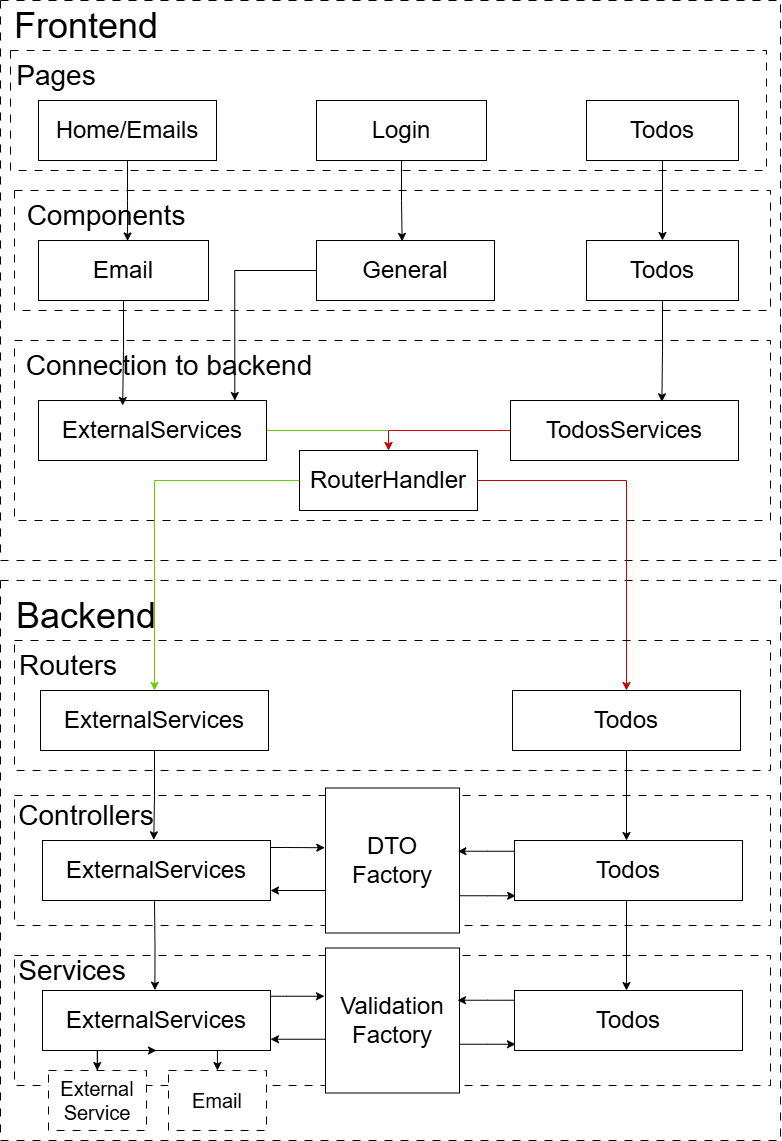

The diagram above was exported from draw.io. Its source (the exported page's mxGraphModel, read from the mxfile embedded in the PNG):
<mxGraphModel dx="2625" dy="1393" grid="1" gridSize="10" guides="1" tooltips="1" connect="1" arrows="1" fold="1" page="1" pageScale="1" pageWidth="827" pageHeight="1169" math="0" shadow="0">
  <root>
    <mxCell id="0" />
    <mxCell id="1" parent="0" />
    <mxCell id="NzEJbPNWl4_iR55TGDXr-1" value="" style="rounded=0;whiteSpace=wrap;html=1;fillColor=none;dashed=1;dashPattern=8 8;" vertex="1" parent="1">
      <mxGeometry x="24" y="10" width="780" height="560" as="geometry" />
    </mxCell>
    <mxCell id="NzEJbPNWl4_iR55TGDXr-2" value="" style="rounded=0;whiteSpace=wrap;html=1;fillColor=none;dashed=1;dashPattern=8 8;" vertex="1" parent="1">
      <mxGeometry x="24" y="590" width="780" height="560" as="geometry" />
    </mxCell>
    <mxCell id="NzEJbPNWl4_iR55TGDXr-8" value="" style="rounded=0;whiteSpace=wrap;html=1;fillColor=none;dashed=1;dashPattern=8 8;" vertex="1" parent="1">
      <mxGeometry x="34" y="60" width="756" height="120" as="geometry" />
    </mxCell>
    <mxCell id="NzEJbPNWl4_iR55TGDXr-3" value="Frontend" style="text;html=1;align=center;verticalAlign=middle;whiteSpace=wrap;rounded=0;fontSize=36;" vertex="1" parent="1">
      <mxGeometry x="80" y="20" width="60" height="30" as="geometry" />
    </mxCell>
    <mxCell id="NzEJbPNWl4_iR55TGDXr-4" value="Backend" style="text;html=1;align=center;verticalAlign=middle;whiteSpace=wrap;rounded=0;fontSize=36;" vertex="1" parent="1">
      <mxGeometry x="80" y="610" width="60" height="30" as="geometry" />
    </mxCell>
    <mxCell id="NzEJbPNWl4_iR55TGDXr-5" value="Home/Emails" style="rounded=0;whiteSpace=wrap;html=1;fontSize=24;" vertex="1" parent="1">
      <mxGeometry x="62" y="110" width="178" height="60" as="geometry" />
    </mxCell>
    <mxCell id="NzEJbPNWl4_iR55TGDXr-28" style="edgeStyle=orthogonalEdgeStyle;rounded=0;orthogonalLoop=1;jettySize=auto;html=1;entryX=0.481;entryY=0.015;entryDx=0;entryDy=0;entryPerimeter=0;" edge="1" parent="1" source="NzEJbPNWl4_iR55TGDXr-6" target="NzEJbPNWl4_iR55TGDXr-14">
      <mxGeometry relative="1" as="geometry" />
    </mxCell>
    <mxCell id="NzEJbPNWl4_iR55TGDXr-6" value="Login" style="rounded=0;whiteSpace=wrap;html=1;fontSize=24;" vertex="1" parent="1">
      <mxGeometry x="340" y="110" width="170" height="60" as="geometry" />
    </mxCell>
    <mxCell id="NzEJbPNWl4_iR55TGDXr-27" style="edgeStyle=orthogonalEdgeStyle;rounded=0;orthogonalLoop=1;jettySize=auto;html=1;entryX=0.5;entryY=0;entryDx=0;entryDy=0;" edge="1" parent="1" source="NzEJbPNWl4_iR55TGDXr-7" target="NzEJbPNWl4_iR55TGDXr-16">
      <mxGeometry relative="1" as="geometry" />
    </mxCell>
    <mxCell id="NzEJbPNWl4_iR55TGDXr-7" value="Todos" style="rounded=0;whiteSpace=wrap;html=1;fontSize=24;" vertex="1" parent="1">
      <mxGeometry x="610" y="110" width="152" height="60" as="geometry" />
    </mxCell>
    <mxCell id="NzEJbPNWl4_iR55TGDXr-11" value="Pages" style="text;html=1;align=center;verticalAlign=middle;whiteSpace=wrap;rounded=0;fontSize=28;" vertex="1" parent="1">
      <mxGeometry x="50" y="70" width="60" height="30" as="geometry" />
    </mxCell>
    <mxCell id="NzEJbPNWl4_iR55TGDXr-12" value="" style="rounded=0;whiteSpace=wrap;html=1;fillColor=none;dashed=1;dashPattern=8 8;" vertex="1" parent="1">
      <mxGeometry x="38" y="200" width="756" height="120" as="geometry" />
    </mxCell>
    <mxCell id="NzEJbPNWl4_iR55TGDXr-13" value="Components" style="text;html=1;align=center;verticalAlign=middle;whiteSpace=wrap;rounded=0;fontSize=28;" vertex="1" parent="1">
      <mxGeometry x="100" y="210" width="60" height="30" as="geometry" />
    </mxCell>
    <mxCell id="NzEJbPNWl4_iR55TGDXr-14" value="General" style="rounded=0;whiteSpace=wrap;html=1;fontSize=24;" vertex="1" parent="1">
      <mxGeometry x="340" y="250" width="178" height="60" as="geometry" />
    </mxCell>
    <mxCell id="NzEJbPNWl4_iR55TGDXr-15" value="Email" style="rounded=0;whiteSpace=wrap;html=1;fontSize=24;" vertex="1" parent="1">
      <mxGeometry x="62" y="250" width="170" height="60" as="geometry" />
    </mxCell>
    <mxCell id="NzEJbPNWl4_iR55TGDXr-16" value="Todos" style="rounded=0;whiteSpace=wrap;html=1;fontSize=24;" vertex="1" parent="1">
      <mxGeometry x="610" y="250" width="152" height="60" as="geometry" />
    </mxCell>
    <mxCell id="NzEJbPNWl4_iR55TGDXr-17" value="" style="rounded=0;whiteSpace=wrap;html=1;fillColor=none;dashed=1;dashPattern=8 8;" vertex="1" parent="1">
      <mxGeometry x="38" y="350" width="756" height="180" as="geometry" />
    </mxCell>
    <mxCell id="NzEJbPNWl4_iR55TGDXr-18" value="Connection to backend" style="text;html=1;align=center;verticalAlign=middle;whiteSpace=wrap;rounded=0;fontSize=28;" vertex="1" parent="1">
      <mxGeometry x="38" y="360" width="310" height="30" as="geometry" />
    </mxCell>
    <mxCell id="NzEJbPNWl4_iR55TGDXr-34" style="edgeStyle=orthogonalEdgeStyle;rounded=0;orthogonalLoop=1;jettySize=auto;html=1;entryX=0.5;entryY=0;entryDx=0;entryDy=0;strokeColor=#CC0000;" edge="1" parent="1" source="NzEJbPNWl4_iR55TGDXr-19" target="NzEJbPNWl4_iR55TGDXr-33">
      <mxGeometry relative="1" as="geometry" />
    </mxCell>
    <mxCell id="NzEJbPNWl4_iR55TGDXr-35" style="edgeStyle=orthogonalEdgeStyle;rounded=0;orthogonalLoop=1;jettySize=auto;html=1;entryX=0.5;entryY=0;entryDx=0;entryDy=0;strokeColor=#66CC00;" edge="1" parent="1" source="NzEJbPNWl4_iR55TGDXr-19" target="NzEJbPNWl4_iR55TGDXr-32">
      <mxGeometry relative="1" as="geometry" />
    </mxCell>
    <mxCell id="NzEJbPNWl4_iR55TGDXr-19" value="RouterHandler" style="rounded=0;whiteSpace=wrap;html=1;fontSize=24;" vertex="1" parent="1">
      <mxGeometry x="323" y="460" width="178" height="60" as="geometry" />
    </mxCell>
    <mxCell id="NzEJbPNWl4_iR55TGDXr-23" style="edgeStyle=orthogonalEdgeStyle;rounded=0;orthogonalLoop=1;jettySize=auto;html=1;entryX=0.5;entryY=0;entryDx=0;entryDy=0;strokeColor=#66CC00;" edge="1" parent="1" source="NzEJbPNWl4_iR55TGDXr-20" target="NzEJbPNWl4_iR55TGDXr-19">
      <mxGeometry relative="1" as="geometry" />
    </mxCell>
    <mxCell id="NzEJbPNWl4_iR55TGDXr-20" value="ExternalServices" style="rounded=0;whiteSpace=wrap;html=1;fontSize=24;" vertex="1" parent="1">
      <mxGeometry x="62" y="410" width="228" height="60" as="geometry" />
    </mxCell>
    <mxCell id="NzEJbPNWl4_iR55TGDXr-22" style="edgeStyle=orthogonalEdgeStyle;rounded=0;orthogonalLoop=1;jettySize=auto;html=1;entryX=0.5;entryY=0;entryDx=0;entryDy=0;strokeColor=#CC0000;" edge="1" parent="1" source="NzEJbPNWl4_iR55TGDXr-21" target="NzEJbPNWl4_iR55TGDXr-19">
      <mxGeometry relative="1" as="geometry" />
    </mxCell>
    <mxCell id="NzEJbPNWl4_iR55TGDXr-21" value="TodosServices" style="rounded=0;whiteSpace=wrap;html=1;fontSize=24;" vertex="1" parent="1">
      <mxGeometry x="534" y="410" width="228" height="60" as="geometry" />
    </mxCell>
    <mxCell id="NzEJbPNWl4_iR55TGDXr-24" style="edgeStyle=orthogonalEdgeStyle;rounded=0;orthogonalLoop=1;jettySize=auto;html=1;entryX=0.369;entryY=0.083;entryDx=0;entryDy=0;entryPerimeter=0;" edge="1" parent="1" source="NzEJbPNWl4_iR55TGDXr-15" target="NzEJbPNWl4_iR55TGDXr-20">
      <mxGeometry relative="1" as="geometry" />
    </mxCell>
    <mxCell id="NzEJbPNWl4_iR55TGDXr-25" style="edgeStyle=orthogonalEdgeStyle;rounded=0;orthogonalLoop=1;jettySize=auto;html=1;entryX=0.861;entryY=0.001;entryDx=0;entryDy=0;entryPerimeter=0;" edge="1" parent="1" source="NzEJbPNWl4_iR55TGDXr-14" target="NzEJbPNWl4_iR55TGDXr-20">
      <mxGeometry relative="1" as="geometry" />
    </mxCell>
    <mxCell id="NzEJbPNWl4_iR55TGDXr-26" style="edgeStyle=orthogonalEdgeStyle;rounded=0;orthogonalLoop=1;jettySize=auto;html=1;entryX=0.664;entryY=0.022;entryDx=0;entryDy=0;entryPerimeter=0;" edge="1" parent="1" source="NzEJbPNWl4_iR55TGDXr-16" target="NzEJbPNWl4_iR55TGDXr-21">
      <mxGeometry relative="1" as="geometry" />
    </mxCell>
    <mxCell id="NzEJbPNWl4_iR55TGDXr-29" style="edgeStyle=orthogonalEdgeStyle;rounded=0;orthogonalLoop=1;jettySize=auto;html=1;entryX=0.524;entryY=0.008;entryDx=0;entryDy=0;entryPerimeter=0;" edge="1" parent="1" source="NzEJbPNWl4_iR55TGDXr-5" target="NzEJbPNWl4_iR55TGDXr-15">
      <mxGeometry relative="1" as="geometry" />
    </mxCell>
    <mxCell id="NzEJbPNWl4_iR55TGDXr-30" value="" style="rounded=0;whiteSpace=wrap;html=1;fillColor=none;dashed=1;dashPattern=8 8;" vertex="1" parent="1">
      <mxGeometry x="38" y="650" width="756" height="130" as="geometry" />
    </mxCell>
    <mxCell id="NzEJbPNWl4_iR55TGDXr-31" value="Routers" style="text;html=1;align=center;verticalAlign=middle;whiteSpace=wrap;rounded=0;fontSize=28;" vertex="1" parent="1">
      <mxGeometry x="62" y="660" width="60" height="30" as="geometry" />
    </mxCell>
    <mxCell id="NzEJbPNWl4_iR55TGDXr-40" style="edgeStyle=orthogonalEdgeStyle;rounded=0;orthogonalLoop=1;jettySize=auto;html=1;entryX=0.488;entryY=-0.011;entryDx=0;entryDy=0;entryPerimeter=0;" edge="1" parent="1" source="NzEJbPNWl4_iR55TGDXr-32" target="NzEJbPNWl4_iR55TGDXr-38">
      <mxGeometry relative="1" as="geometry" />
    </mxCell>
    <mxCell id="NzEJbPNWl4_iR55TGDXr-32" value="ExternalServices" style="rounded=0;whiteSpace=wrap;html=1;fontSize=24;" vertex="1" parent="1">
      <mxGeometry x="64" y="700" width="228" height="60" as="geometry" />
    </mxCell>
    <mxCell id="NzEJbPNWl4_iR55TGDXr-33" value="Todos" style="rounded=0;whiteSpace=wrap;html=1;fontSize=24;" vertex="1" parent="1">
      <mxGeometry x="536" y="700" width="228" height="60" as="geometry" />
    </mxCell>
    <mxCell id="NzEJbPNWl4_iR55TGDXr-36" value="" style="rounded=0;whiteSpace=wrap;html=1;fillColor=none;dashed=1;dashPattern=8 8;" vertex="1" parent="1">
      <mxGeometry x="38" y="805" width="756" height="130" as="geometry" />
    </mxCell>
    <mxCell id="NzEJbPNWl4_iR55TGDXr-37" value="Controllers" style="text;html=1;align=center;verticalAlign=middle;whiteSpace=wrap;rounded=0;fontSize=28;" vertex="1" parent="1">
      <mxGeometry x="80" y="810" width="60" height="30" as="geometry" />
    </mxCell>
    <mxCell id="NzEJbPNWl4_iR55TGDXr-38" value="ExternalServices" style="rounded=0;whiteSpace=wrap;html=1;fontSize=24;" vertex="1" parent="1">
      <mxGeometry x="66" y="850" width="228" height="60" as="geometry" />
    </mxCell>
    <mxCell id="NzEJbPNWl4_iR55TGDXr-39" value="Todos" style="rounded=0;whiteSpace=wrap;html=1;fontSize=24;" vertex="1" parent="1">
      <mxGeometry x="538" y="850" width="228" height="60" as="geometry" />
    </mxCell>
    <mxCell id="NzEJbPNWl4_iR55TGDXr-41" style="edgeStyle=orthogonalEdgeStyle;rounded=0;orthogonalLoop=1;jettySize=auto;html=1;" edge="1" parent="1" source="NzEJbPNWl4_iR55TGDXr-33">
      <mxGeometry relative="1" as="geometry">
        <mxPoint x="650" y="850" as="targetPoint" />
      </mxGeometry>
    </mxCell>
    <mxCell id="NzEJbPNWl4_iR55TGDXr-42" value="" style="rounded=0;whiteSpace=wrap;html=1;fillColor=none;dashed=1;dashPattern=8 8;" vertex="1" parent="1">
      <mxGeometry x="38" y="965" width="756" height="130" as="geometry" />
    </mxCell>
    <mxCell id="NzEJbPNWl4_iR55TGDXr-43" value="Services" style="text;html=1;align=center;verticalAlign=middle;whiteSpace=wrap;rounded=0;fontSize=28;" vertex="1" parent="1">
      <mxGeometry x="66" y="965" width="60" height="30" as="geometry" />
    </mxCell>
    <mxCell id="NzEJbPNWl4_iR55TGDXr-44" style="edgeStyle=orthogonalEdgeStyle;rounded=0;orthogonalLoop=1;jettySize=auto;html=1;entryX=0.493;entryY=-0.006;entryDx=0;entryDy=0;entryPerimeter=0;" edge="1" parent="1" target="NzEJbPNWl4_iR55TGDXr-45">
      <mxGeometry relative="1" as="geometry">
        <mxPoint x="178" y="910" as="sourcePoint" />
      </mxGeometry>
    </mxCell>
    <mxCell id="NzEJbPNWl4_iR55TGDXr-45" value="ExternalServices" style="rounded=0;whiteSpace=wrap;html=1;fontSize=24;" vertex="1" parent="1">
      <mxGeometry x="66" y="1000" width="228" height="60" as="geometry" />
    </mxCell>
    <mxCell id="NzEJbPNWl4_iR55TGDXr-46" value="Todos" style="rounded=0;whiteSpace=wrap;html=1;fontSize=24;" vertex="1" parent="1">
      <mxGeometry x="538" y="1000" width="228" height="60" as="geometry" />
    </mxCell>
    <mxCell id="NzEJbPNWl4_iR55TGDXr-47" style="edgeStyle=orthogonalEdgeStyle;rounded=0;orthogonalLoop=1;jettySize=auto;html=1;" edge="1" parent="1">
      <mxGeometry relative="1" as="geometry">
        <mxPoint x="650" y="910" as="sourcePoint" />
        <mxPoint x="650" y="1000" as="targetPoint" />
      </mxGeometry>
    </mxCell>
    <mxCell id="NzEJbPNWl4_iR55TGDXr-52" style="edgeStyle=orthogonalEdgeStyle;rounded=0;orthogonalLoop=1;jettySize=auto;html=1;" edge="1" parent="1" source="NzEJbPNWl4_iR55TGDXr-48">
      <mxGeometry relative="1" as="geometry">
        <mxPoint x="294" y="900" as="targetPoint" />
        <Array as="points">
          <mxPoint x="294" y="900" />
        </Array>
      </mxGeometry>
    </mxCell>
    <mxCell id="NzEJbPNWl4_iR55TGDXr-48" value="DTO&lt;div&gt;Factory&lt;/div&gt;" style="rounded=0;whiteSpace=wrap;html=1;fontSize=24;" vertex="1" parent="1">
      <mxGeometry x="349" y="797.5" width="134" height="145" as="geometry" />
    </mxCell>
    <mxCell id="NzEJbPNWl4_iR55TGDXr-49" value="Validation&lt;div&gt;Factory&lt;/div&gt;" style="rounded=0;whiteSpace=wrap;html=1;fontSize=24;" vertex="1" parent="1">
      <mxGeometry x="349" y="957.5" width="134" height="145" as="geometry" />
    </mxCell>
    <mxCell id="NzEJbPNWl4_iR55TGDXr-50" style="edgeStyle=orthogonalEdgeStyle;rounded=0;orthogonalLoop=1;jettySize=auto;html=1;entryX=-0.005;entryY=0.412;entryDx=0;entryDy=0;entryPerimeter=0;" edge="1" parent="1" source="NzEJbPNWl4_iR55TGDXr-38" target="NzEJbPNWl4_iR55TGDXr-48">
      <mxGeometry relative="1" as="geometry">
        <Array as="points">
          <mxPoint x="310" y="857" />
          <mxPoint x="310" y="857" />
        </Array>
      </mxGeometry>
    </mxCell>
    <mxCell id="NzEJbPNWl4_iR55TGDXr-53" style="edgeStyle=orthogonalEdgeStyle;rounded=0;orthogonalLoop=1;jettySize=auto;html=1;entryX=0.005;entryY=0.922;entryDx=0;entryDy=0;entryPerimeter=0;" edge="1" parent="1" source="NzEJbPNWl4_iR55TGDXr-48" target="NzEJbPNWl4_iR55TGDXr-39">
      <mxGeometry relative="1" as="geometry">
        <Array as="points">
          <mxPoint x="511" y="905" />
        </Array>
      </mxGeometry>
    </mxCell>
    <mxCell id="NzEJbPNWl4_iR55TGDXr-54" style="edgeStyle=orthogonalEdgeStyle;rounded=0;orthogonalLoop=1;jettySize=auto;html=1;entryX=0.988;entryY=0.436;entryDx=0;entryDy=0;entryPerimeter=0;" edge="1" parent="1" source="NzEJbPNWl4_iR55TGDXr-39" target="NzEJbPNWl4_iR55TGDXr-48">
      <mxGeometry relative="1" as="geometry">
        <Array as="points">
          <mxPoint x="511" y="860" />
        </Array>
      </mxGeometry>
    </mxCell>
    <mxCell id="NzEJbPNWl4_iR55TGDXr-60" style="edgeStyle=orthogonalEdgeStyle;rounded=0;orthogonalLoop=1;jettySize=auto;html=1;" edge="1" parent="1">
      <mxGeometry relative="1" as="geometry">
        <mxPoint x="349" y="1048.74" as="sourcePoint" />
        <mxPoint x="294" y="1048.74" as="targetPoint" />
        <Array as="points">
          <mxPoint x="294" y="1048.74" />
        </Array>
      </mxGeometry>
    </mxCell>
    <mxCell id="NzEJbPNWl4_iR55TGDXr-61" style="edgeStyle=orthogonalEdgeStyle;rounded=0;orthogonalLoop=1;jettySize=auto;html=1;entryX=-0.005;entryY=0.412;entryDx=0;entryDy=0;entryPerimeter=0;" edge="1" parent="1">
      <mxGeometry relative="1" as="geometry">
        <mxPoint x="294" y="1005.74" as="sourcePoint" />
        <mxPoint x="348" y="1005.74" as="targetPoint" />
        <Array as="points">
          <mxPoint x="310" y="1005.74" />
          <mxPoint x="310" y="1005.74" />
        </Array>
      </mxGeometry>
    </mxCell>
    <mxCell id="NzEJbPNWl4_iR55TGDXr-62" style="edgeStyle=orthogonalEdgeStyle;rounded=0;orthogonalLoop=1;jettySize=auto;html=1;entryX=0.005;entryY=0.922;entryDx=0;entryDy=0;entryPerimeter=0;" edge="1" parent="1">
      <mxGeometry relative="1" as="geometry">
        <mxPoint x="483" y="1053.74" as="sourcePoint" />
        <mxPoint x="539" y="1053.74" as="targetPoint" />
        <Array as="points">
          <mxPoint x="511" y="1053.74" />
        </Array>
      </mxGeometry>
    </mxCell>
    <mxCell id="NzEJbPNWl4_iR55TGDXr-63" style="edgeStyle=orthogonalEdgeStyle;rounded=0;orthogonalLoop=1;jettySize=auto;html=1;entryX=0.988;entryY=0.436;entryDx=0;entryDy=0;entryPerimeter=0;" edge="1" parent="1">
      <mxGeometry relative="1" as="geometry">
        <mxPoint x="538" y="1009.74" as="sourcePoint" />
        <mxPoint x="481" y="1009.74" as="targetPoint" />
        <Array as="points">
          <mxPoint x="511" y="1008.74" />
        </Array>
      </mxGeometry>
    </mxCell>
    <mxCell id="NzEJbPNWl4_iR55TGDXr-67" value="" style="edgeStyle=orthogonalEdgeStyle;rounded=0;orthogonalLoop=1;jettySize=auto;html=1;" edge="1" parent="1" source="NzEJbPNWl4_iR55TGDXr-64" target="NzEJbPNWl4_iR55TGDXr-45">
      <mxGeometry relative="1" as="geometry" />
    </mxCell>
    <mxCell id="NzEJbPNWl4_iR55TGDXr-64" value="External&lt;div&gt;Service&lt;/div&gt;" style="rounded=0;whiteSpace=wrap;html=1;fontSize=20;dashed=1;dashPattern=8 8;" vertex="1" parent="1">
      <mxGeometry x="72" y="1080" width="98" height="60" as="geometry" />
    </mxCell>
    <mxCell id="NzEJbPNWl4_iR55TGDXr-65" style="edgeStyle=orthogonalEdgeStyle;rounded=0;orthogonalLoop=1;jettySize=auto;html=1;" edge="1" parent="1">
      <mxGeometry relative="1" as="geometry">
        <mxPoint x="120.76098901098902" y="1060" as="sourcePoint" />
        <mxPoint x="120.75" y="1080" as="targetPoint" />
      </mxGeometry>
    </mxCell>
    <mxCell id="NzEJbPNWl4_iR55TGDXr-66" value="Email" style="rounded=0;whiteSpace=wrap;html=1;fontSize=20;dashed=1;dashPattern=8 8;" vertex="1" parent="1">
      <mxGeometry x="192" y="1080" width="98" height="60" as="geometry" />
    </mxCell>
    <mxCell id="NzEJbPNWl4_iR55TGDXr-68" style="edgeStyle=orthogonalEdgeStyle;rounded=0;orthogonalLoop=1;jettySize=auto;html=1;" edge="1" parent="1">
      <mxGeometry relative="1" as="geometry">
        <mxPoint x="240.93098901098904" y="1060" as="sourcePoint" />
        <mxPoint x="240.92000000000002" y="1080" as="targetPoint" />
      </mxGeometry>
    </mxCell>
  </root>
</mxGraphModel>